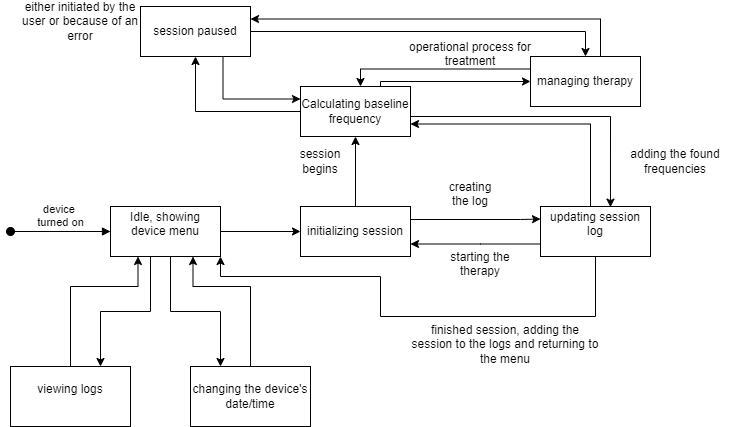

The diagram above was exported from draw.io. Its source (the exported page's mxGraphModel, read from the mxfile embedded in the PNG):
<mxGraphModel dx="1434" dy="746" grid="1" gridSize="10" guides="1" tooltips="1" connect="1" arrows="1" fold="1" page="1" pageScale="1" pageWidth="827" pageHeight="1169" math="0" shadow="0">
  <root>
    <mxCell id="0" />
    <mxCell id="1" parent="0" />
    <mxCell id="w8vMlDled2-qAglQwdiw-4" style="edgeStyle=orthogonalEdgeStyle;rounded=0;orthogonalLoop=1;jettySize=auto;html=1;" parent="1" source="w8vMlDled2-qAglQwdiw-1" target="w8vMlDled2-qAglQwdiw-3" edge="1">
      <mxGeometry relative="1" as="geometry" />
    </mxCell>
    <mxCell id="w8vMlDled2-qAglQwdiw-31" style="edgeStyle=orthogonalEdgeStyle;rounded=0;orthogonalLoop=1;jettySize=auto;html=1;entryX=0.75;entryY=0;entryDx=0;entryDy=0;" parent="1" source="w8vMlDled2-qAglQwdiw-1" target="w8vMlDled2-qAglQwdiw-26" edge="1">
      <mxGeometry relative="1" as="geometry">
        <Array as="points">
          <mxPoint x="220" y="345" />
          <mxPoint x="170" y="345" />
        </Array>
      </mxGeometry>
    </mxCell>
    <mxCell id="w8vMlDled2-qAglQwdiw-32" style="edgeStyle=orthogonalEdgeStyle;rounded=0;orthogonalLoop=1;jettySize=auto;html=1;entryX=0.25;entryY=0;entryDx=0;entryDy=0;" parent="1" source="w8vMlDled2-qAglQwdiw-1" target="w8vMlDled2-qAglQwdiw-27" edge="1">
      <mxGeometry relative="1" as="geometry">
        <Array as="points">
          <mxPoint x="240" y="345" />
          <mxPoint x="290" y="345" />
        </Array>
      </mxGeometry>
    </mxCell>
    <mxCell id="w8vMlDled2-qAglQwdiw-1" value="Idle, showing device menu&lt;div&gt;&lt;div&gt;&lt;br&gt;&lt;/div&gt;&lt;/div&gt;" style="html=1;whiteSpace=wrap;" parent="1" vertex="1">
      <mxGeometry x="180" y="240" width="110" height="50" as="geometry" />
    </mxCell>
    <mxCell id="w8vMlDled2-qAglQwdiw-2" value="device&amp;nbsp;&lt;div&gt;turned on&lt;/div&gt;" style="html=1;verticalAlign=bottom;startArrow=oval;startFill=1;endArrow=block;startSize=8;curved=0;rounded=0;entryX=0;entryY=0.5;entryDx=0;entryDy=0;" parent="1" target="w8vMlDled2-qAglQwdiw-1" edge="1">
      <mxGeometry width="60" relative="1" as="geometry">
        <mxPoint x="80" y="265" as="sourcePoint" />
        <mxPoint x="140" y="260" as="targetPoint" />
      </mxGeometry>
    </mxCell>
    <mxCell id="w8vMlDled2-qAglQwdiw-6" style="edgeStyle=orthogonalEdgeStyle;rounded=0;orthogonalLoop=1;jettySize=auto;html=1;" parent="1" source="w8vMlDled2-qAglQwdiw-3" target="w8vMlDled2-qAglQwdiw-5" edge="1">
      <mxGeometry relative="1" as="geometry" />
    </mxCell>
    <mxCell id="w8vMlDled2-qAglQwdiw-18" style="edgeStyle=orthogonalEdgeStyle;rounded=0;orthogonalLoop=1;jettySize=auto;html=1;entryX=0;entryY=0.25;entryDx=0;entryDy=0;exitX=1;exitY=0.5;exitDx=0;exitDy=0;" parent="1" source="w8vMlDled2-qAglQwdiw-3" target="w8vMlDled2-qAglQwdiw-15" edge="1">
      <mxGeometry relative="1" as="geometry">
        <Array as="points">
          <mxPoint x="480" y="253" />
          <mxPoint x="590" y="253" />
        </Array>
      </mxGeometry>
    </mxCell>
    <mxCell id="w8vMlDled2-qAglQwdiw-3" value="initializing session" style="html=1;whiteSpace=wrap;" parent="1" vertex="1">
      <mxGeometry x="370" y="240" width="110" height="50" as="geometry" />
    </mxCell>
    <mxCell id="w8vMlDled2-qAglQwdiw-8" style="edgeStyle=orthogonalEdgeStyle;rounded=0;orthogonalLoop=1;jettySize=auto;html=1;exitX=1;exitY=0.25;exitDx=0;exitDy=0;entryX=0;entryY=0.5;entryDx=0;entryDy=0;" parent="1" source="w8vMlDled2-qAglQwdiw-5" target="w8vMlDled2-qAglQwdiw-7" edge="1">
      <mxGeometry relative="1" as="geometry">
        <mxPoint x="570" y="120" as="targetPoint" />
        <Array as="points">
          <mxPoint x="450" y="133" />
          <mxPoint x="450" y="115" />
        </Array>
      </mxGeometry>
    </mxCell>
    <mxCell id="w8vMlDled2-qAglQwdiw-11" style="edgeStyle=orthogonalEdgeStyle;rounded=0;orthogonalLoop=1;jettySize=auto;html=1;entryX=0.5;entryY=1;entryDx=0;entryDy=0;" parent="1" source="w8vMlDled2-qAglQwdiw-5" target="w8vMlDled2-qAglQwdiw-9" edge="1">
      <mxGeometry relative="1" as="geometry" />
    </mxCell>
    <mxCell id="w8vMlDled2-qAglQwdiw-16" style="edgeStyle=orthogonalEdgeStyle;rounded=0;orthogonalLoop=1;jettySize=auto;html=1;entryX=0.636;entryY=0.013;entryDx=0;entryDy=0;entryPerimeter=0;" parent="1" source="w8vMlDled2-qAglQwdiw-5" target="w8vMlDled2-qAglQwdiw-15" edge="1">
      <mxGeometry relative="1" as="geometry">
        <Array as="points">
          <mxPoint x="680" y="150" />
        </Array>
      </mxGeometry>
    </mxCell>
    <mxCell id="w8vMlDled2-qAglQwdiw-5" value="Calculating baseline frequency" style="html=1;whiteSpace=wrap;" parent="1" vertex="1">
      <mxGeometry x="370" y="120" width="110" height="50" as="geometry" />
    </mxCell>
    <mxCell id="w8vMlDled2-qAglQwdiw-14" style="edgeStyle=orthogonalEdgeStyle;rounded=0;orthogonalLoop=1;jettySize=auto;html=1;entryX=1;entryY=0.25;entryDx=0;entryDy=0;" parent="1" source="w8vMlDled2-qAglQwdiw-7" target="w8vMlDled2-qAglQwdiw-9" edge="1">
      <mxGeometry relative="1" as="geometry">
        <Array as="points">
          <mxPoint x="670" y="53" />
        </Array>
      </mxGeometry>
    </mxCell>
    <mxCell id="w8vMlDled2-qAglQwdiw-24" style="edgeStyle=orthogonalEdgeStyle;rounded=0;orthogonalLoop=1;jettySize=auto;html=1;exitX=0;exitY=0.25;exitDx=0;exitDy=0;" parent="1" source="w8vMlDled2-qAglQwdiw-7" edge="1">
      <mxGeometry relative="1" as="geometry">
        <mxPoint x="430" y="120" as="targetPoint" />
        <Array as="points">
          <mxPoint x="430" y="103" />
          <mxPoint x="430" y="120" />
        </Array>
      </mxGeometry>
    </mxCell>
    <mxCell id="w8vMlDled2-qAglQwdiw-7" value="managing therapy" style="html=1;whiteSpace=wrap;" parent="1" vertex="1">
      <mxGeometry x="600" y="90" width="110" height="50" as="geometry" />
    </mxCell>
    <mxCell id="w8vMlDled2-qAglQwdiw-12" style="edgeStyle=orthogonalEdgeStyle;rounded=0;orthogonalLoop=1;jettySize=auto;html=1;entryX=0;entryY=0.25;entryDx=0;entryDy=0;exitX=0.75;exitY=1;exitDx=0;exitDy=0;" parent="1" source="w8vMlDled2-qAglQwdiw-9" target="w8vMlDled2-qAglQwdiw-5" edge="1">
      <mxGeometry relative="1" as="geometry" />
    </mxCell>
    <mxCell id="w8vMlDled2-qAglQwdiw-13" style="edgeStyle=orthogonalEdgeStyle;rounded=0;orthogonalLoop=1;jettySize=auto;html=1;entryX=0.5;entryY=0;entryDx=0;entryDy=0;" parent="1" source="w8vMlDled2-qAglQwdiw-9" target="w8vMlDled2-qAglQwdiw-7" edge="1">
      <mxGeometry relative="1" as="geometry" />
    </mxCell>
    <mxCell id="w8vMlDled2-qAglQwdiw-9" value="session paused" style="html=1;whiteSpace=wrap;" parent="1" vertex="1">
      <mxGeometry x="210" y="40" width="110" height="50" as="geometry" />
    </mxCell>
    <mxCell id="w8vMlDled2-qAglQwdiw-10" value="either initiated by the user or because of an error" style="text;html=1;align=center;verticalAlign=middle;whiteSpace=wrap;rounded=0;" parent="1" vertex="1">
      <mxGeometry x="90" y="40" width="120" height="30" as="geometry" />
    </mxCell>
    <mxCell id="w8vMlDled2-qAglQwdiw-17" style="edgeStyle=orthogonalEdgeStyle;rounded=0;orthogonalLoop=1;jettySize=auto;html=1;entryX=1;entryY=0.75;entryDx=0;entryDy=0;exitX=0.5;exitY=0;exitDx=0;exitDy=0;" parent="1" source="w8vMlDled2-qAglQwdiw-15" target="w8vMlDled2-qAglQwdiw-5" edge="1">
      <mxGeometry relative="1" as="geometry">
        <mxPoint x="520" y="180" as="targetPoint" />
        <mxPoint x="640" y="260" as="sourcePoint" />
        <Array as="points">
          <mxPoint x="660" y="240" />
          <mxPoint x="660" y="158" />
        </Array>
      </mxGeometry>
    </mxCell>
    <mxCell id="w8vMlDled2-qAglQwdiw-19" style="edgeStyle=orthogonalEdgeStyle;rounded=0;orthogonalLoop=1;jettySize=auto;html=1;entryX=1;entryY=0.75;entryDx=0;entryDy=0;" parent="1" source="w8vMlDled2-qAglQwdiw-15" target="w8vMlDled2-qAglQwdiw-3" edge="1">
      <mxGeometry relative="1" as="geometry">
        <Array as="points">
          <mxPoint x="550" y="278" />
        </Array>
      </mxGeometry>
    </mxCell>
    <mxCell id="w8vMlDled2-qAglQwdiw-33" style="edgeStyle=orthogonalEdgeStyle;rounded=0;orthogonalLoop=1;jettySize=auto;html=1;entryX=1;entryY=1;entryDx=0;entryDy=0;" parent="1" source="w8vMlDled2-qAglQwdiw-15" target="w8vMlDled2-qAglQwdiw-1" edge="1">
      <mxGeometry relative="1" as="geometry">
        <Array as="points">
          <mxPoint x="665" y="350" />
          <mxPoint x="450" y="350" />
          <mxPoint x="450" y="310" />
          <mxPoint x="290" y="310" />
        </Array>
      </mxGeometry>
    </mxCell>
    <mxCell id="w8vMlDled2-qAglQwdiw-15" value="updating session log&lt;div&gt;&lt;br&gt;&lt;/div&gt;" style="html=1;whiteSpace=wrap;" parent="1" vertex="1">
      <mxGeometry x="610" y="240" width="110" height="50" as="geometry" />
    </mxCell>
    <mxCell id="w8vMlDled2-qAglQwdiw-21" value="creating the log&lt;div&gt;&lt;br&gt;&lt;/div&gt;" style="text;html=1;align=center;verticalAlign=middle;whiteSpace=wrap;rounded=0;" parent="1" vertex="1">
      <mxGeometry x="510" y="220" width="60" height="30" as="geometry" />
    </mxCell>
    <mxCell id="w8vMlDled2-qAglQwdiw-22" value="starting the therapy&lt;div&gt;&lt;br&gt;&lt;/div&gt;" style="text;html=1;align=center;verticalAlign=middle;whiteSpace=wrap;rounded=0;" parent="1" vertex="1">
      <mxGeometry x="500" y="290" width="100" height="30" as="geometry" />
    </mxCell>
    <mxCell id="w8vMlDled2-qAglQwdiw-23" value="adding the found frequencies" style="text;html=1;align=center;verticalAlign=middle;whiteSpace=wrap;rounded=0;" parent="1" vertex="1">
      <mxGeometry x="690" y="180" width="110" height="30" as="geometry" />
    </mxCell>
    <mxCell id="w8vMlDled2-qAglQwdiw-25" value="operational process for treatment&lt;div&gt;&lt;br&gt;&lt;/div&gt;" style="text;html=1;align=center;verticalAlign=middle;whiteSpace=wrap;rounded=0;" parent="1" vertex="1">
      <mxGeometry x="475" y="80" width="130" height="30" as="geometry" />
    </mxCell>
    <mxCell id="w8vMlDled2-qAglQwdiw-28" style="edgeStyle=orthogonalEdgeStyle;rounded=0;orthogonalLoop=1;jettySize=auto;html=1;entryX=0.25;entryY=1;entryDx=0;entryDy=0;" parent="1" source="w8vMlDled2-qAglQwdiw-26" target="w8vMlDled2-qAglQwdiw-1" edge="1">
      <mxGeometry relative="1" as="geometry">
        <Array as="points">
          <mxPoint x="140" y="320" />
          <mxPoint x="208" y="320" />
        </Array>
      </mxGeometry>
    </mxCell>
    <mxCell id="w8vMlDled2-qAglQwdiw-26" value="viewing logs&lt;div&gt;&lt;br&gt;&lt;/div&gt;" style="rounded=0;whiteSpace=wrap;html=1;" parent="1" vertex="1">
      <mxGeometry x="80" y="400" width="120" height="60" as="geometry" />
    </mxCell>
    <mxCell id="w8vMlDled2-qAglQwdiw-29" style="edgeStyle=orthogonalEdgeStyle;rounded=0;orthogonalLoop=1;jettySize=auto;html=1;entryX=0.75;entryY=1;entryDx=0;entryDy=0;" parent="1" source="w8vMlDled2-qAglQwdiw-27" target="w8vMlDled2-qAglQwdiw-1" edge="1">
      <mxGeometry relative="1" as="geometry">
        <Array as="points">
          <mxPoint x="320" y="320" />
          <mxPoint x="263" y="320" />
        </Array>
      </mxGeometry>
    </mxCell>
    <mxCell id="w8vMlDled2-qAglQwdiw-27" value="changing the device's date/time" style="rounded=0;whiteSpace=wrap;html=1;" parent="1" vertex="1">
      <mxGeometry x="260" y="400" width="120" height="60" as="geometry" />
    </mxCell>
    <mxCell id="w8vMlDled2-qAglQwdiw-34" value="finished session, adding the session to the logs and returning to the menu&lt;div&gt;&lt;br&gt;&lt;/div&gt;" style="text;html=1;align=center;verticalAlign=middle;whiteSpace=wrap;rounded=0;" parent="1" vertex="1">
      <mxGeometry x="480" y="370" width="190" height="30" as="geometry" />
    </mxCell>
    <mxCell id="w8vMlDled2-qAglQwdiw-36" value="session begins" style="text;html=1;align=center;verticalAlign=middle;whiteSpace=wrap;rounded=0;" parent="1" vertex="1">
      <mxGeometry x="360" y="180" width="60" height="30" as="geometry" />
    </mxCell>
  </root>
</mxGraphModel>